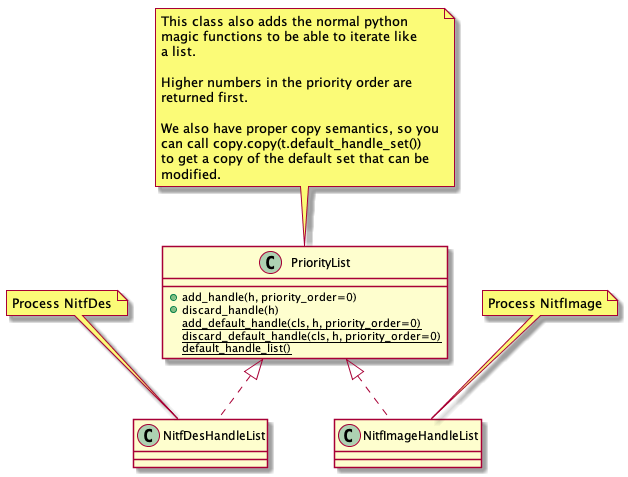

The diagram above was rendered by PlantUML. Its source (embedded in the PNG):
@startuml
class PriorityList {
   +add_handle(h, priority_order=0)
   +discard_handle(h)
   {static} add_default_handle(cls, h, priority_order=0)
   {static} discard_default_handle(cls, h, priority_order=0)
   {static} default_handle_list()
}
note top
   This class also adds the normal python
   magic functions to be able to iterate like
   a list.

   Higher numbers in the priority order are
   returned first.

   We also have proper copy semantics, so you
   can call copy.copy(t.default_handle_set())
   to get a copy of the default set that can be
   modified.
end note

class NitfDesHandleList
note top
   Process NitfDes
end note

class NitfImageHandleList
note top
   Process NitfImage
end note

PriorityList <|.. NitfDesHandleList
PriorityList <|.. NitfImageHandleList

@enduml